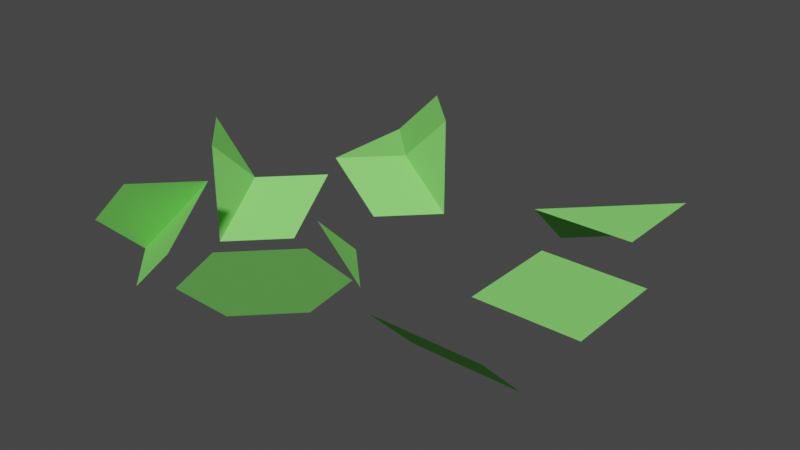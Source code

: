 # Source: chunck-parts-lod-2.blend  (saved by Blender 2.90.8; exported with 4.5.12 LTS)
import bpy
from mathutils import Matrix  # noqa: F401  (used for matrix-valued properties, if any)

bpy.ops.wm.read_factory_settings(use_empty=True)
scene = bpy.context.scene
scene.name = 'Scene'

# ---- collections
col_collection = bpy.data.collections.new('Collection'); scene.collection.children.link(col_collection)

# ---- materials (node trees are filled in below, after node groups)
mat_green = bpy.data.materials.new('Green')
mat_green.use_transparent_shadow = False
mat_green.diffuse_color = (0.2434, 0.8, 0.1597, 1.0)

# ---- material node trees

# ---- world
world_world = bpy.data.worlds.new('World'); scene.world = world_world
world_world.use_nodes = True; world_world.node_tree.nodes.clear()
_N = world_world.node_tree.nodes; _L = world_world.node_tree.links
n0 = _N.new('ShaderNodeOutputWorld'); n0.name = 'World Output'; n0.location = (300, 300)
n1 = _N.new('ShaderNodeBackground'); n1.name = 'Background'; n1.location = (10, 300)
n1.inputs[0].default_value = (0.05088, 0.05088, 0.05088, 1.0)
_L.new(n1.outputs[0], n0.inputs[0])
n0.is_active_output = True
world_world.color = (0.05088, 0.05088, 0.05088)
world_world.use_sun_shadow = False
world_world.sun_shadow_jitter_overblur = 0.0

# ---- meshes
me_11110000 = bpy.data.meshes.new('11110000')
me_11110000.from_pydata([(-0.5, -0.5, 0.0), (0.5, -0.5, 0.0), (-0.5, 0.5, 0.0), (0.5, 0.5, 0.0), (0.0, -0.5, 0.0), (0.0, 0.5, 0.0), (-0.5, 0.0, 0.0), (0.5, 0.0, 0.0), (0.0, 0.0, 0.0)], [], [(8, 7, 3, 5), (6, 8, 5, 2), (0, 4, 8, 6), (4, 1, 7, 8)])
_uv = me_11110000.uv_layers.new(name='UVMap')
_uv.uv.foreach_set('vector', [0.5, 0.5, 1.0, 0.5, 1.0, 1.0, 0.5, 1.0, 0.0, 0.5, 0.5, 0.5, 0.5, 1.0, 0.0, 1.0, 0.0, 0.0, 0.5, 0.0, 0.5, 0.5, 0.0, 0.5, 0.5, 0.0, 1.0, 0.0, 1.0, 0.5, 0.5, 0.5])
me_11110000.materials.append(mat_green)
me_11110000.use_remesh_fix_poles = True
me_11110000.use_remesh_preserve_attributes = False
me_11110000.use_mirror_vertex_groups = False
me_11110000.update()
me_10000000 = bpy.data.meshes.new('10000000')
me_10000000.from_pydata([(-0.5, -0.5, 0.0002064), (-0.5, 0.0002062, -0.5), (0.0002065, -0.5, -0.5)], [], [(0, 2, 1)])
_uv = me_10000000.uv_layers.new(name='UVMap')
_uv.uv.foreach_set('vector', [0.0, 0.0, 0.0, 0.0, 0.0, 0.0])
me_10000000.materials.append(mat_green)
me_10000000.use_remesh_preserve_volume = False
me_10000000.use_remesh_preserve_attributes = False
me_10000000.use_mirror_vertex_groups = False
me_10000000.update()
me_11000000 = bpy.data.meshes.new('11000000')
me_11000000.from_pydata([(-0.5, -0.5, 0.0), (-0.5, 1.192e-07, -0.5), (0.5, -0.5, 0.0), (0.5, 1.192e-07, -0.5), (0.0, -0.5, 0.0), (0.0, 1.192e-07, -0.5)], [], [(5, 1, 0, 4), (3, 5, 4, 2)])
_uv = me_11000000.uv_layers.new(name='UVMap')
_uv.uv.foreach_set('vector', [0.6875, 0.5, 0.75, 0.5, 0.75, 0.5, 0.6875, 0.5, 0.625, 0.5, 0.6875, 0.5, 0.6875, 0.5, 0.625, 0.5])
me_11000000.materials.append(mat_green)
me_11000000.use_remesh_preserve_volume = False
me_11000000.use_remesh_preserve_attributes = False
me_11000000.use_mirror_vertex_groups = False
me_11000000.update()
me_10110010 = bpy.data.meshes.new('10110010')
me_10110010.from_pydata([(-0.5, 0.5, 0.0), (-0.5, -0.5, 0.0), (0.5, 0.0, 0.5), (0.0, 0.5, 0.5), (0.0, 0.0, 0.0), (0.5, 0.0, -0.5), (0.0, -0.5, -0.5), (-0.5, 0.0, 0.0), (0.5, 0.0, 0.0)], [], [(5, 4, 6), (2, 3, 4), (0, 4, 3), (5, 8, 4), (0, 7, 4), (1, 6, 4), (4, 8, 2), (4, 7, 1)])
_uv = me_10110010.uv_layers.new(name='UVMap')
_uv.uv.foreach_set('vector', [0.0, 0.0, 0.0, 0.0, 0.0, 0.0, 0.0, 0.0, 0.0, 0.0, 0.0, 0.0, 0.0, 0.0, 0.0, 0.0, 0.0, 0.0, 0.0, 0.0, 0.0, 0.0, 0.0, 0.0, 0.0, 0.0, 0.0, 0.0, 0.0, 0.0, 0.0, 0.0, 0.0, 0.0, 0.0, 0.0, 0.0, 0.0, 0.0, 0.0, 0.0, 0.0, 0.0, 0.0, 0.0, 0.0, 0.0, 0.0])
me_10110010.materials.append(mat_green)
me_10110010.use_remesh_preserve_volume = False
me_10110010.use_remesh_preserve_attributes = False
me_10110010.use_mirror_vertex_groups = False
me_10110010.update()
me_11100100 = bpy.data.meshes.new('11100100')
me_11100100.from_pydata([(0.0, 0.0, 0.0), (0.5, 0.5, 0.0), (-0.5, -0.5, 0.0002064), (-0.5, 0.0002062, -0.5), (-0.0002065, 0.5, -0.5), (0.5, 0.0002062, 0.5), (-0.0002064, -0.5, 0.5)], [], [(1, 4, 0), (6, 5, 0), (1, 0, 5), (2, 6, 0), (3, 2, 0), (3, 0, 4)])
_uv = me_11100100.uv_layers.new(name='UVMap')
_uv.uv.foreach_set('vector', [0.0, 0.0, 0.0, 0.0, 0.0, 0.0, 0.0, 0.0, 0.0, 0.0, 0.0, 0.0, 0.0, 0.0, 0.0, 0.0, 0.0, 0.0, 0.0, 0.0, 0.0, 0.0, 0.0, 0.0, 0.0, 0.0, 0.0, 0.0, 0.0, 0.0, 0.0, 0.0, 0.0, 0.0, 0.0, 0.0])
me_11100100.materials.append(mat_green)
me_11100100.use_remesh_preserve_volume = False
me_11100100.use_remesh_preserve_attributes = False
me_11100100.use_mirror_vertex_groups = False
me_11100100.update()
me_10101000 = bpy.data.meshes.new('10101000')
me_10101000.from_pydata([(-0.5, 0.0, 0.5), (0.0, -0.5, 0.5), (0.0, -0.5, -0.5), (-2.98e-08, 0.5, -0.5), (0.0, 0.0, 0.0), (0.5, 0.0, -0.5), (-0.5, -2.98e-08, -0.5), (-0.5, -0.0002065, -0.5), (0.0002062, 0.5, -0.5), (-0.5, 0.0002062, -0.5), (0.0002065, -0.5, -0.5), (0.5, 0.5, 0.0002064), (0.5, 0.0002065, -0.5), (-0.0002062, -0.5, -0.5), (-0.5, 0.0002062, 0.5), (0.0002065, -0.5, 0.5), (-0.5, 0.0002062, -5.96e-08), (0.0002065, -0.5, 0.0)], [], [(9, 16, 4), (1, 4, 0), (6, 4, 3), (17, 4, 1, 15), (2, 5, 4), (11, 4, 5), (11, 3, 4), (4, 16, 0), (4, 17, 2)])
_uv = me_10101000.uv_layers.new(name='UVMap')
_uv.uv.foreach_set('vector', [0.0, 0.0, 0.0, 0.0, 0.0, 0.0, 0.0, 0.0, 0.0, 0.0, 0.0, 0.0, 0.0, 0.0, 0.0, 0.0, 0.0, 0.0, 0.0, 0.0, 0.0, 0.0, 0.0, 0.0, 0.0, 0.0, 0.0, 0.0, 0.0, 0.0, 0.0, 0.0, 0.0, 0.0, 0.0, 0.0, 0.0, 0.0, 0.0, 0.0, 0.0, 0.0, 0.0, 0.0, 0.0, 0.0, 0.0, 0.0, 0.0, 0.0, 0.0, 0.0, 0.0, 0.0, 0.0, 0.0])
me_10101000.materials.append(mat_green)
me_10101000.use_remesh_preserve_volume = False
me_10101000.use_remesh_preserve_attributes = False
me_10101000.use_mirror_vertex_groups = False
me_10101000.update()
me_10000100 = bpy.data.meshes.new('10000100')
me_10000100.from_pydata([(-0.5, 0.0, -0.5), (0.5, -0.5, -0.0002064), (0.5, 0.0, 0.5), (-0.0002065, -0.5, 0.5), (-0.5, -0.5, -0.0002065), (-0.0002064, -0.5, -0.5), (0.0, 0.0, 0.0)], [], [(6, 4, 3), (6, 1, 5), (4, 6, 0), (6, 3, 2), (5, 0, 6), (1, 6, 2)])
_uv = me_10000100.uv_layers.new(name='UVMap')
_uv.uv.foreach_set('vector', [0.0, 0.0, 0.0, 0.0, 0.0, 0.0, 0.0, 0.0, 0.0, 0.0, 0.0, 0.0, 0.0, 0.0, 0.0, 0.0, 0.0, 0.0, 0.0, 0.0, 0.0, 0.0, 0.0, 0.0, 0.0, 0.0, 0.0, 0.0, 0.0, 0.0, 0.0, 0.0, 0.0, 0.0, 0.0, 0.0])
me_10000100.materials.append(mat_green)
me_10000100.use_remesh_preserve_volume = False
me_10000100.use_remesh_preserve_attributes = False
me_10000100.use_mirror_vertex_groups = False
me_10000100.update()
me_11100000 = bpy.data.meshes.new('11100000')
me_11100000.from_pydata([(0.0, 0.5, -0.5), (0.5, 0.0, 0.0), (-0.5, 1.192e-07, -0.5), (-0.5, -0.5, 0.0), (0.5, 0.5, 0.0), (0.0, 0.0, 0.0), (0.5, -0.5, 0.0), (0.0, -0.5, 0.0)], [], [(4, 0, 5), (1, 5, 7, 6), (0, 2, 5), (1, 4, 5), (2, 3, 5), (5, 3, 7)])
_uv = me_11100000.uv_layers.new(name='UVMap')
_uv.uv.foreach_set('vector', [0.0, 0.0, 0.0, 0.0, 0.0, 0.0, 0.0, 0.0, 0.0, 0.0, 0.0, 0.0, 0.0, 0.0, 0.0, 0.0, 0.0, 0.0, 0.0, 0.0, 0.0, 0.0, 0.0, 0.0, 0.0, 0.0, 0.0, 0.0, 0.0, 0.0, 0.0, 0.0, 0.0, 0.0, 0.0, 0.0, 0.0, 0.0])
me_11100000.materials.append(mat_green)
me_11100000.use_remesh_preserve_volume = False
me_11100000.use_remesh_preserve_attributes = False
me_11100000.use_mirror_vertex_groups = False
me_11100000.update()

# ---- objects
ob_11110000 = bpy.data.objects.new('11110000', me_11110000)
ob_10000000 = bpy.data.objects.new('10000000', me_10000000)
ob_11000000 = bpy.data.objects.new('11000000', me_11000000)
ob_10110010 = bpy.data.objects.new('10110010', me_10110010)
ob_11100100 = bpy.data.objects.new('11100100', me_11100100)
ob_10101000 = bpy.data.objects.new('10101000', me_10101000)
ob_10000100 = bpy.data.objects.new('10000100', me_10000100)
ob_11100000 = bpy.data.objects.new('11100000', me_11100000)

# ---- transforms, parenting, visibility, modifiers, constraints
ob_11110000.location = (1.847, -0.182, 0.0)
ob_11110000.lineart.crease_threshold = 0.0
ob_10000000.location = (0.0, 0.0, 0.0)
ob_10000000.lock_rotations_4d = False
ob_10000000.empty_display_type = 'ARROWS'
ob_10000000.lineart.crease_threshold = 0.0
ob_11000000.location = (1.713, -1.256, 0.3003)
ob_11000000.lock_rotations_4d = False
ob_11000000.empty_display_type = 'ARROWS'
ob_11000000.lineart.crease_threshold = 0.0
ob_10110010.location = (-0.8291, 1.136, 0.0)
ob_10110010.lock_rotations_4d = False
ob_10110010.empty_display_type = 'ARROWS'
ob_10110010.lineart.crease_threshold = 0.0
ob_11100100.location = (-0.05055, -1.591, 0.0)
ob_11100100.lock_rotations_4d = False
ob_11100100.empty_display_type = 'ARROWS'
ob_11100100.lineart.crease_threshold = 0.0
ob_10101000.location = (-1.614, -0.2089, 0.0)
ob_10101000.lock_rotations_4d = False
ob_10101000.empty_display_type = 'ARROWS'
ob_10101000.lineart.crease_threshold = 0.0
ob_10000100.location = (-1.55, -1.257, 0.0)
ob_10000100.lock_rotations_4d = False
ob_10000100.empty_display_type = 'ARROWS'
ob_10000100.lineart.crease_threshold = 0.0
ob_11100000.location = (1.375, 1.414, 0.01584)
ob_11100000.lock_rotations_4d = False
ob_11100000.empty_display_type = 'ARROWS'
ob_11100000.lineart.crease_threshold = 0.0

# ---- collection membership
col_collection.objects.link(ob_11110000)
col_collection.objects.link(ob_10000000)
col_collection.objects.link(ob_11000000)
col_collection.objects.link(ob_10110010)
col_collection.objects.link(ob_11100100)
col_collection.objects.link(ob_10101000)
col_collection.objects.link(ob_10000100)
col_collection.objects.link(ob_11100000)

# ---- scene / render settings (as saved in the file)
scene.frame_start = 1; scene.frame_end = 250; scene.frame_set(37)
scene.render.engine = 'BLENDER_EEVEE_NEXT'
scene.cycles.use_denoising = False
scene.cycles.samples = 128
scene.cycles.sampling_pattern = 'TABULATED_SOBOL'
scene.cycles.use_adaptive_sampling = False
scene.cycles.use_light_tree = False
scene.view_settings.view_transform = 'Filmic'
bpy.context.view_layer.update()

# ---- added for rendering (the .blend has no active camera and no usable light): camera, sun
cam_auto = bpy.data.cameras.new('AutoCamera')
cam_auto.lens = 50.0
cam_auto.sensor_width = 36.0
cam_auto.clip_end = 1000.0
ob_auto_camera = bpy.data.objects.new('AutoCamera', cam_auto)
scene.collection.objects.link(ob_auto_camera)
ob_auto_camera.location = (5.73944, -6.83629, 4.49854)
ob_auto_camera.rotation_euler = (1.09748, -7.21219e-08, 0.694738)
scene.camera = ob_auto_camera
light_auto_sun = bpy.data.lights.new('AutoSun', 'SUN')
light_auto_sun.energy = 3.0
light_auto_sun.angle = 0.0523599
ob_auto_sun = bpy.data.objects.new('AutoSun', light_auto_sun)
scene.collection.objects.link(ob_auto_sun)
ob_auto_sun.rotation_euler = (0.872665, 0.174533, 0.523599)
bpy.context.view_layer.update()
